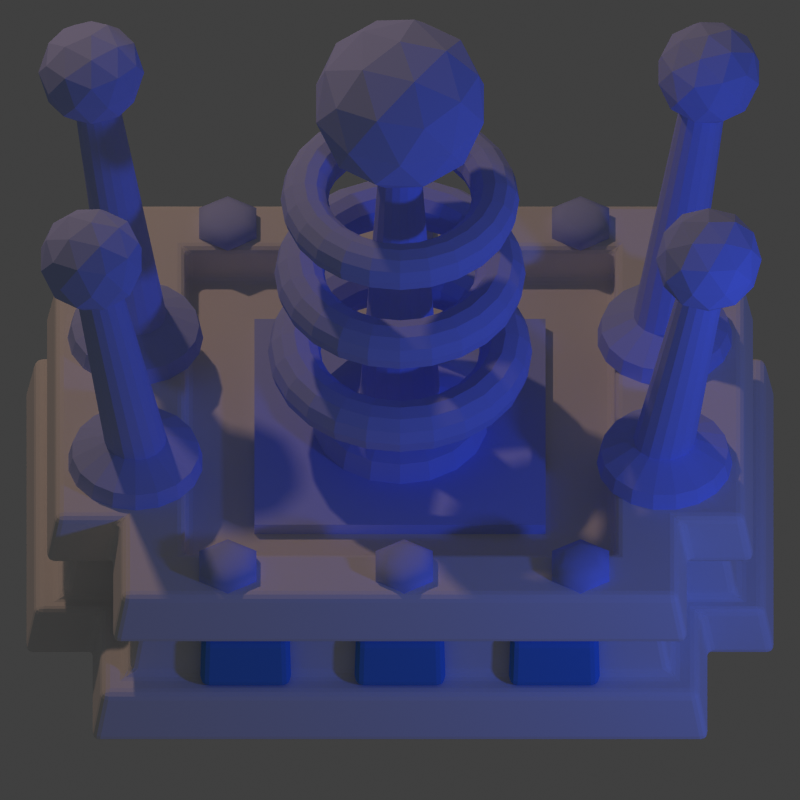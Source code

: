# Source: tower-electric-level3.blend  (saved by Blender 2.73.0; exported with 4.5.12 LTS)
import bpy
from mathutils import Matrix  # noqa: F401  (used for matrix-valued properties, if any)

bpy.ops.wm.read_factory_settings(use_empty=True)
scene = bpy.context.scene
scene.name = 'Scene'

# ---- collections
col_collection_1 = bpy.data.collections.new('Collection 1'); scene.collection.children.link(col_collection_1)

# ---- materials (node trees are filled in below, after node groups)
mat_default_001 = bpy.data.materials.new('Default.001')
mat_default_001.alpha_threshold = 0.0
mat_default_001.use_transparent_shadow = False
mat_default_001.diffuse_color = (0.4534, 0.5421, 1.0, 1.0)
mat_default_001.roughness = 0.5
mat_default_001.specular_intensity = 1.0
mat_default_001.line_color = (0.0, 0.0, 0.0, 1.0)
mat_material_002 = bpy.data.materials.new('Material.002')
mat_material_002.alpha_threshold = 0.0
mat_material_002.use_transparent_shadow = False
mat_material_002.diffuse_color = (0.1107, 0.3187, 0.8, 1.0)
mat_material_002.roughness = 0.5
mat_default = bpy.data.materials.new('Default')
mat_default.alpha_threshold = 0.0
mat_default.use_transparent_shadow = False
mat_default.roughness = 0.5
mat_default.specular_intensity = 1.0
mat_default.line_color = (0.0, 0.0, 0.0, 1.0)
mat_default_002 = bpy.data.materials.new('Default.002')
mat_default_002.alpha_threshold = 0.0
mat_default_002.use_transparent_shadow = False
mat_default_002.diffuse_color = (0.4534, 0.5421, 1.0, 1.0)
mat_default_002.roughness = 0.5
mat_default_002.specular_intensity = 1.0
mat_default_002.line_color = (0.0, 0.0, 0.0, 1.0)

# ---- material node trees

# ---- world
world_world = bpy.data.worlds.new('World'); scene.world = world_world
world_world.color = (0.05088, 0.05088, 0.05088)
world_world.use_sun_shadow = False
world_world.sun_shadow_jitter_overblur = 0.0
world_world.cycles.sampling_method = 'MANUAL'
world_world.cycles.sample_map_resolution = 256

# ---- cameras
cam_camera = bpy.data.cameras.new('Camera')
cam_camera.type = 'ORTHO'
cam_camera.clip_end = 100.0
cam_camera.lens = 70.0
cam_camera.sensor_width = 32.0
cam_camera.sensor_height = 18.0
cam_camera.ortho_scale = 1.814
cam_camera.dof.focus_distance = 0.0
cam_camera.dof.aperture_fstop = 128.0

# ---- lights
light_lamp_001 = bpy.data.lights.new('Lamp.001', 'POINT')
light_lamp_001.color = (0.05581, 0.1399, 1.0)
light_lamp_001.transmission_factor = 0.0
light_lamp_001.cutoff_distance = 30.0
light_lamp_001.energy = 70.0
light_lamp_001.shadow_buffer_clip_start = 1.001
light_lamp_001.shadow_soft_size = 0.1
light_lamp_001.shadow_maximum_resolution = 0.006
light_lamp_001.use_absolute_resolution = True
light_lamp_001.cycles.use_multiple_importance_sampling = False
light_lamp = bpy.data.lights.new('Lamp', 'POINT')
light_lamp.color = (0.8389, 0.5141, 0.3541)
light_lamp.transmission_factor = 0.0
light_lamp.cutoff_distance = 30.0
light_lamp.energy = 150.0
light_lamp.shadow_buffer_clip_start = 1.001
light_lamp.shadow_soft_size = 0.1
light_lamp.shadow_maximum_resolution = 0.006
light_lamp.use_absolute_resolution = True
light_lamp.cycles.use_multiple_importance_sampling = False

# ---- meshes
me_cube_009 = bpy.data.meshes.new('Cube.009')
me_cube_009.from_pydata([(0.0, 0.154, -1.2), (-0.1, -0.05115, -0.453), (0.05267, 0.1447, -1.2), (-0.08329, -0.0541, -0.453), (0.09899, 0.118, -1.2), (-0.0686, -0.06258, -0.453), (0.1334, 0.077, -1.2), (-0.0577, -0.07558, -0.453), (0.1517, 0.02674, -1.2), (-0.05189, -0.09152, -0.453), (0.1517, -0.02674, -1.2), (-0.05189, -0.1085, -0.453), (0.1334, -0.077, -1.2), (-0.0577, -0.1244, -0.453), (0.09899, -0.118, -1.2), (-0.0686, -0.1374, -0.453), (0.05267, -0.1447, -1.2), (-0.08329, -0.1459, -0.453), (2.325e-08, -0.154, -1.2), (-0.1, -0.1488, -0.453), (-0.05267, -0.1447, -1.2), (-0.1167, -0.1459, -0.453), (-0.09899, -0.118, -1.2), (-0.1314, -0.1374, -0.453), (-0.1334, -0.077, -1.2), (-0.1423, -0.1244, -0.453), (-0.1517, -0.02674, -1.2), (-0.1481, -0.1085, -0.453), (-0.1517, 0.02674, -1.2), (-0.1481, -0.09152, -0.453), (-0.1334, 0.077, -1.2), (-0.1423, -0.07558, -0.453), (-0.09899, 0.118, -1.2), (-0.1314, -0.06258, -0.453), (-0.05267, 0.1447, -1.2), (-0.1167, -0.0541, -0.453), (-2.336e-09, 0.07068, -1.123), (0.02417, 0.06642, -1.123), (0.04543, 0.05414, -1.123), (0.06121, 0.03534, -1.123), (0.06961, 0.01227, -1.123), (0.06961, -0.01227, -1.123), (0.06121, -0.03534, -1.123), (0.04543, -0.05414, -1.123), (0.02417, -0.06642, -1.123), (8.337e-09, -0.07068, -1.123), (-0.02417, -0.06642, -1.123), (-0.04543, -0.05414, -1.123), (-0.06121, -0.03534, -1.123), (-0.06961, -0.01227, -1.123), (-0.06961, 0.01227, -1.123), (-0.06121, 0.03534, -1.123), (-0.04543, 0.05414, -1.123), (-0.02417, 0.06642, -1.123), (0.04957, 0.1362, -1.161), (0.09316, 0.111, -1.161), (0.1255, 0.07247, -1.161), (0.1427, 0.02517, -1.161), (0.1427, -0.02517, -1.161), (0.1255, -0.07247, -1.161), (0.09316, -0.111, -1.161), (0.04957, -0.1362, -1.161), (2.163e-08, -0.1449, -1.161), (-0.04957, -0.1362, -1.161), (-0.09316, -0.111, -1.161), (-0.1255, -0.07247, -1.161), (-0.1427, -0.02517, -1.161), (-0.1427, 0.02517, -1.161), (-0.1255, 0.07247, -1.161), (-0.09316, 0.111, -1.161), (-0.04957, 0.1362, -1.161), (-2.542e-10, 0.1449, -1.161)], [], [(36, 1, 3, 37), (37, 3, 5, 38), (38, 5, 7, 39), (39, 7, 9, 40), (40, 9, 11, 41), (41, 11, 13, 42), (42, 13, 15, 43), (43, 15, 17, 44), (44, 17, 19, 45), (45, 19, 21, 46), (46, 21, 23, 47), (47, 23, 25, 48), (48, 25, 27, 49), (49, 27, 29, 50), (50, 29, 31, 51), (51, 31, 33, 52), (3, 1, 35, 33, 31, 29, 27, 25, 23, 21, 19, 17, 15, 13, 11, 9, 7, 5), (53, 35, 1, 36), (52, 33, 35, 53), (0, 2, 4, 6, 8, 10, 12, 14, 16, 18, 20, 22, 24, 26, 28, 30, 32, 34), (69, 52, 53, 70), (70, 53, 36, 71), (68, 51, 52, 69), (67, 50, 51, 68), (66, 49, 50, 67), (65, 48, 49, 66), (64, 47, 48, 65), (63, 46, 47, 64), (62, 45, 46, 63), (61, 44, 45, 62), (60, 43, 44, 61), (59, 42, 43, 60), (58, 41, 42, 59), (57, 40, 41, 58), (56, 39, 40, 57), (55, 38, 39, 56), (54, 37, 38, 55), (71, 36, 37, 54), (0, 71, 54, 2), (2, 54, 55, 4), (4, 55, 56, 6), (6, 56, 57, 8), (8, 57, 58, 10), (10, 58, 59, 12), (12, 59, 60, 14), (14, 60, 61, 16), (16, 61, 62, 18), (18, 62, 63, 20), (20, 63, 64, 22), (22, 64, 65, 24), (24, 65, 66, 26), (26, 66, 67, 28), (28, 67, 68, 30), (30, 68, 69, 32), (34, 70, 71, 0), (32, 69, 70, 34)])
me_cube_009.materials.append(mat_default_001)
me_cube_009.use_remesh_preserve_volume = False
me_cube_009.use_remesh_preserve_attributes = False
me_cube_009.use_mirror_vertex_groups = False
me_cube_009.update()
me_icosphere_001 = bpy.data.meshes.new('Icosphere.001')
me_icosphere_001.from_pydata([(0.0, 0.0, -0.12), (0.08683, -0.06309, -0.05367), (-0.03317, -0.1021, -0.05367), (-0.1073, 0.0, -0.05367), (-0.03317, 0.1021, -0.05367), (0.08683, 0.06309, -0.05367), (0.03317, -0.1021, 0.05367), (-0.08683, -0.06309, 0.05367), (-0.08683, 0.06309, 0.05367), (0.03317, 0.1021, 0.05367), (0.1073, 0.0, 0.05367), (0.0, 0.0, 0.12), (-0.01949, -0.06, -0.1021), (0.05104, -0.03708, -0.1021), (0.03154, -0.09708, -0.06309), (0.1021, 0.0, -0.06309), (0.05104, 0.03708, -0.1021), (-0.06309, 0.0, -0.1021), (-0.08258, -0.06, -0.06309), (-0.01949, 0.06, -0.1021), (-0.08258, 0.06, -0.06309), (0.03154, 0.09708, -0.06309), (0.1141, -0.03708, 0.0), (0.1141, 0.03708, 0.0), (0.0, -0.12, 0.0), (0.07053, -0.09708, 0.0), (-0.1141, -0.03708, 0.0), (-0.07053, -0.09708, 0.0), (-0.07053, 0.09708, 0.0), (-0.1141, 0.03708, 0.0), (0.07053, 0.09708, 0.0), (0.0, 0.12, 0.0), (0.08258, -0.06, 0.06309), (-0.03154, -0.09708, 0.06309), (-0.1021, 0.0, 0.06309), (-0.03154, 0.09708, 0.06309), (0.08258, 0.06, 0.06309), (0.01949, -0.06, 0.1021), (0.06309, 0.0, 0.1021), (-0.05104, -0.03708, 0.1021), (-0.05104, 0.03708, 0.1021), (0.01949, 0.06, 0.1021)], [], [(0, 13, 12), (1, 13, 15), (0, 12, 17), (0, 17, 19), (0, 19, 16), (1, 15, 22), (2, 14, 24), (3, 18, 26), (4, 20, 28), (5, 21, 30), (1, 22, 25), (2, 24, 27), (3, 26, 29), (4, 28, 31), (5, 30, 23), (6, 32, 37), (7, 33, 39), (8, 34, 40), (9, 35, 41), (10, 36, 38), (38, 41, 11), (38, 36, 41), (36, 9, 41), (41, 40, 11), (41, 35, 40), (35, 8, 40), (40, 39, 11), (40, 34, 39), (34, 7, 39), (39, 37, 11), (39, 33, 37), (33, 6, 37), (37, 38, 11), (37, 32, 38), (32, 10, 38), (23, 36, 10), (23, 30, 36), (30, 9, 36), (31, 35, 9), (31, 28, 35), (28, 8, 35), (29, 34, 8), (29, 26, 34), (26, 7, 34), (27, 33, 7), (27, 24, 33), (24, 6, 33), (25, 32, 6), (25, 22, 32), (22, 10, 32), (30, 31, 9), (30, 21, 31), (21, 4, 31), (28, 29, 8), (28, 20, 29), (20, 3, 29), (26, 27, 7), (26, 18, 27), (18, 2, 27), (24, 25, 6), (24, 14, 25), (14, 1, 25), (22, 23, 10), (22, 15, 23), (15, 5, 23), (16, 21, 5), (16, 19, 21), (19, 4, 21), (19, 20, 4), (19, 17, 20), (17, 3, 20), (17, 18, 3), (17, 12, 18), (12, 2, 18), (15, 16, 5), (15, 13, 16), (13, 0, 16), (12, 14, 2), (12, 13, 14), (13, 1, 14)])
me_icosphere_001.materials.append(mat_default_001)
me_icosphere_001.use_remesh_preserve_volume = False
me_icosphere_001.use_remesh_preserve_attributes = False
me_icosphere_001.use_mirror_vertex_groups = False
me_icosphere_001.update()
me_cube_008 = bpy.data.meshes.new('Cube.008')
me_cube_008.from_pydata([(-0.1034, 0.01207, -0.06667), (-0.09983, 0.03329, 0.06667), (0.09983, 0.03329, 0.06667), (0.1034, 0.01207, -0.06667), (-0.1034, -0.03329, -0.06667), (-0.09983, -0.01207, 0.06667), (0.09983, -0.01207, 0.06667), (0.1034, -0.03329, -0.06667)], [], [(2, 3, 0, 1), (6, 5, 4, 7), (0, 3, 7, 4), (2, 1, 5, 6), (3, 2, 6, 7), (1, 0, 4, 5)])
me_cube_008.materials.append(mat_material_002)
me_cube_008.use_remesh_preserve_volume = False
me_cube_008.use_remesh_preserve_attributes = False
me_cube_008.use_mirror_vertex_groups = False
me_cube_008.update()
me_plane = bpy.data.meshes.new('Plane')
me_plane.from_pydata([(-0.33, -0.33, 0.0), (0.33, -0.33, 0.0), (-0.33, 0.33, 0.0), (0.33, 0.33, 0.0), (-0.33, -0.33, 0.03), (0.33, -0.33, 0.03), (-0.33, 0.33, 0.03), (0.33, 0.33, 0.03)], [], [(0, 2, 3, 1), (4, 5, 7, 6), (3, 2, 6, 7), (1, 3, 7, 5), (0, 1, 5, 4), (2, 0, 4, 6)])
me_plane.materials.append(mat_default_001)
me_plane.use_remesh_preserve_volume = False
me_plane.use_remesh_preserve_attributes = False
me_plane.use_mirror_vertex_groups = False
me_plane.update()
me_torus = bpy.data.meshes.new('Torus')
me_torus.from_pydata([(0.3, 0.0, 0.0), (0.292, 0.0, 0.03), (0.27, 0.0, 0.05196), (0.24, 0.0, 0.06), (0.21, 0.0, 0.05196), (0.188, 0.0, 0.03), (0.18, 0.0, 7.348e-18), (0.188, 0.0, -0.03), (0.21, 0.0, -0.05196), (0.24, 0.0, -0.06), (0.27, 0.0, -0.05196), (0.292, 0.0, -0.03), (0.2898, 0.07765, 0.0), (0.282, 0.07557, 0.03), (0.2608, 0.06988, 0.05196), (0.2318, 0.06212, 0.06), (0.2028, 0.05435, 0.05196), (0.1816, 0.04867, 0.03), (0.1739, 0.04659, 7.348e-18), (0.1816, 0.04867, -0.03), (0.2028, 0.05435, -0.05196), (0.2318, 0.06212, -0.06), (0.2608, 0.06988, -0.05196), (0.282, 0.07557, -0.03), (0.2598, 0.15, 0.0), (0.2528, 0.146, 0.03), (0.2338, 0.135, 0.05196), (0.2078, 0.12, 0.06), (0.1819, 0.105, 0.05196), (0.1628, 0.09402, 0.03), (0.1559, 0.09, 7.348e-18), (0.1628, 0.09402, -0.03), (0.1819, 0.105, -0.05196), (0.2078, 0.12, -0.06), (0.2338, 0.135, -0.05196), (0.2528, 0.146, -0.03), (0.2121, 0.2121, 0.0), (0.2064, 0.2064, 0.03), (0.1909, 0.1909, 0.05196), (0.1697, 0.1697, 0.06), (0.1485, 0.1485, 0.05196), (0.133, 0.133, 0.03), (0.1273, 0.1273, 7.348e-18), (0.133, 0.133, -0.03), (0.1485, 0.1485, -0.05196), (0.1697, 0.1697, -0.06), (0.1909, 0.1909, -0.05196), (0.2064, 0.2064, -0.03), (0.15, 0.2598, 0.0), (0.146, 0.2528, 0.03), (0.135, 0.2338, 0.05196), (0.12, 0.2078, 0.06), (0.105, 0.1819, 0.05196), (0.09402, 0.1628, 0.03), (0.09, 0.1559, 7.348e-18), (0.09402, 0.1628, -0.03), (0.105, 0.1819, -0.05196), (0.12, 0.2078, -0.06), (0.135, 0.2338, -0.05196), (0.146, 0.2528, -0.03), (0.07765, 0.2898, 0.0), (0.07557, 0.282, 0.03), (0.06988, 0.2608, 0.05196), (0.06212, 0.2318, 0.06), (0.05435, 0.2028, 0.05196), (0.04867, 0.1816, 0.03), (0.04659, 0.1739, 7.348e-18), (0.04867, 0.1816, -0.03), (0.05435, 0.2028, -0.05196), (0.06212, 0.2318, -0.06), (0.06988, 0.2608, -0.05196), (0.07557, 0.282, -0.03), (2.682e-08, 0.3, 0.0), (2.682e-08, 0.292, 0.03), (2.682e-08, 0.27, 0.05196), (8.941e-09, 0.24, 0.06), (8.941e-09, 0.21, 0.05196), (2.682e-08, 0.188, 0.03), (8.941e-09, 0.18, 7.348e-18), (2.682e-08, 0.188, -0.03), (8.941e-09, 0.21, -0.05196), (8.941e-09, 0.24, -0.06), (2.682e-08, 0.27, -0.05196), (2.682e-08, 0.292, -0.03), (-0.07765, 0.2898, 0.0), (-0.07557, 0.282, 0.03), (-0.06988, 0.2608, 0.05196), (-0.06212, 0.2318, 0.06), (-0.05435, 0.2028, 0.05196), (-0.04867, 0.1816, 0.03), (-0.04659, 0.1739, 7.348e-18), (-0.04867, 0.1816, -0.03), (-0.05435, 0.2028, -0.05196), (-0.06212, 0.2318, -0.06), (-0.06988, 0.2608, -0.05196), (-0.07557, 0.282, -0.03), (-0.15, 0.2598, 0.0), (-0.146, 0.2528, 0.03), (-0.135, 0.2338, 0.05196), (-0.12, 0.2078, 0.06), (-0.105, 0.1819, 0.05196), (-0.09402, 0.1628, 0.03), (-0.09, 0.1559, 7.348e-18), (-0.09402, 0.1628, -0.03), (-0.105, 0.1819, -0.05196), (-0.12, 0.2078, -0.06), (-0.135, 0.2338, -0.05196), (-0.146, 0.2528, -0.03), (-0.2121, 0.2121, 0.0), (-0.2064, 0.2064, 0.03), (-0.1909, 0.1909, 0.05196), (-0.1697, 0.1697, 0.06), (-0.1485, 0.1485, 0.05196), (-0.133, 0.133, 0.03), (-0.1273, 0.1273, 7.348e-18), (-0.133, 0.133, -0.03), (-0.1485, 0.1485, -0.05196), (-0.1697, 0.1697, -0.06), (-0.1909, 0.1909, -0.05196), (-0.2064, 0.2064, -0.03), (-0.2598, 0.15, 0.0), (-0.2528, 0.146, 0.03), (-0.2338, 0.135, 0.05196), (-0.2078, 0.12, 0.06), (-0.1819, 0.105, 0.05196), (-0.1628, 0.09402, 0.03), (-0.1559, 0.09, 7.348e-18), (-0.1628, 0.09402, -0.03), (-0.1819, 0.105, -0.05196), (-0.2078, 0.12, -0.06), (-0.2338, 0.135, -0.05196), (-0.2528, 0.146, -0.03), (-0.2898, 0.07765, 0.0), (-0.282, 0.07557, 0.03), (-0.2608, 0.06988, 0.05196), (-0.2318, 0.06212, 0.06), (-0.2028, 0.05435, 0.05196), (-0.1816, 0.04867, 0.03), (-0.1739, 0.04659, 7.348e-18), (-0.1816, 0.04867, -0.03), (-0.2028, 0.05435, -0.05196), (-0.2318, 0.06212, -0.06), (-0.2608, 0.06988, -0.05196), (-0.282, 0.07557, -0.03), (-0.3, 2.623e-08, 0.0), (-0.292, 2.552e-08, 0.03), (-0.27, 2.36e-08, 0.05196), (-0.24, 2.098e-08, 0.06), (-0.21, 1.836e-08, 0.05196), (-0.188, 1.644e-08, 0.03), (-0.18, 1.574e-08, 7.348e-18), (-0.188, 1.644e-08, -0.03), (-0.21, 1.836e-08, -0.05196), (-0.24, 2.098e-08, -0.06), (-0.27, 2.36e-08, -0.05196), (-0.292, 2.552e-08, -0.03), (-0.2898, -0.07765, 0.0), (-0.282, -0.07557, 0.03), (-0.2608, -0.06988, 0.05196), (-0.2318, -0.06212, 0.06), (-0.2028, -0.05435, 0.05196), (-0.1816, -0.04867, 0.03), (-0.1739, -0.04659, 7.348e-18), (-0.1816, -0.04867, -0.03), (-0.2028, -0.05435, -0.05196), (-0.2318, -0.06212, -0.06), (-0.2608, -0.06988, -0.05196), (-0.282, -0.07557, -0.03), (-0.2598, -0.15, 0.0), (-0.2528, -0.146, 0.03), (-0.2338, -0.135, 0.05196), (-0.2078, -0.12, 0.06), (-0.1819, -0.105, 0.05196), (-0.1628, -0.09402, 0.03), (-0.1559, -0.09, 7.348e-18), (-0.1628, -0.09402, -0.03), (-0.1819, -0.105, -0.05196), (-0.2078, -0.12, -0.06), (-0.2338, -0.135, -0.05196), (-0.2528, -0.146, -0.03), (-0.2121, -0.2121, 0.0), (-0.2064, -0.2064, 0.03), (-0.1909, -0.1909, 0.05196), (-0.1697, -0.1697, 0.06), (-0.1485, -0.1485, 0.05196), (-0.133, -0.133, 0.03), (-0.1273, -0.1273, 7.348e-18), (-0.133, -0.133, -0.03), (-0.1485, -0.1485, -0.05196), (-0.1697, -0.1697, -0.06), (-0.1909, -0.1909, -0.05196), (-0.2064, -0.2064, -0.03), (-0.15, -0.2598, 0.0), (-0.146, -0.2528, 0.03), (-0.135, -0.2338, 0.05196), (-0.12, -0.2078, 0.06), (-0.105, -0.1819, 0.05196), (-0.09402, -0.1628, 0.03), (-0.09, -0.1559, 7.348e-18), (-0.09402, -0.1628, -0.03), (-0.105, -0.1819, -0.05196), (-0.12, -0.2078, -0.06), (-0.135, -0.2338, -0.05196), (-0.146, -0.2528, -0.03), (-0.07765, -0.2898, 0.0), (-0.07557, -0.282, 0.03), (-0.06988, -0.2608, 0.05196), (-0.06212, -0.2318, 0.06), (-0.05435, -0.2028, 0.05196), (-0.04867, -0.1816, 0.03), (-0.04659, -0.1739, 7.348e-18), (-0.04867, -0.1816, -0.03), (-0.05435, -0.2028, -0.05196), (-0.06212, -0.2318, -0.06), (-0.06988, -0.2608, -0.05196), (-0.07557, -0.282, -0.03), (2.682e-08, -0.3, 0.0), (2.682e-08, -0.292, 0.03), (2.682e-08, -0.27, 0.05196), (8.941e-09, -0.24, 0.06), (8.941e-09, -0.21, 0.05196), (2.682e-08, -0.188, 0.03), (8.941e-09, -0.18, 7.348e-18), (2.682e-08, -0.188, -0.03), (8.941e-09, -0.21, -0.05196), (8.941e-09, -0.24, -0.06), (2.682e-08, -0.27, -0.05196), (2.682e-08, -0.292, -0.03), (0.07765, -0.2898, 0.0), (0.07557, -0.282, 0.03), (0.06988, -0.2608, 0.05196), (0.06212, -0.2318, 0.06), (0.05435, -0.2028, 0.05196), (0.04867, -0.1816, 0.03), (0.04659, -0.1739, 7.348e-18), (0.04867, -0.1816, -0.03), (0.05435, -0.2028, -0.05196), (0.06212, -0.2318, -0.06), (0.06988, -0.2608, -0.05196), (0.07557, -0.282, -0.03), (0.15, -0.2598, 0.0), (0.146, -0.2528, 0.03), (0.135, -0.2338, 0.05196), (0.12, -0.2078, 0.06), (0.105, -0.1819, 0.05196), (0.09402, -0.1628, 0.03), (0.09, -0.1559, 7.348e-18), (0.09402, -0.1628, -0.03), (0.105, -0.1819, -0.05196), (0.12, -0.2078, -0.06), (0.135, -0.2338, -0.05196), (0.146, -0.2528, -0.03), (0.2121, -0.2121, 0.0), (0.2064, -0.2064, 0.03), (0.1909, -0.1909, 0.05196), (0.1697, -0.1697, 0.06), (0.1485, -0.1485, 0.05196), (0.133, -0.133, 0.03), (0.1273, -0.1273, 7.348e-18), (0.133, -0.133, -0.03), (0.1485, -0.1485, -0.05196), (0.1697, -0.1697, -0.06), (0.1909, -0.1909, -0.05196), (0.2064, -0.2064, -0.03), (0.2598, -0.15, 0.0), (0.2528, -0.146, 0.03), (0.2338, -0.135, 0.05196), (0.2078, -0.12, 0.06), (0.1819, -0.105, 0.05196), (0.1628, -0.09402, 0.03), (0.1559, -0.09, 7.348e-18), (0.1628, -0.09402, -0.03), (0.1819, -0.105, -0.05196), (0.2078, -0.12, -0.06), (0.2338, -0.135, -0.05196), (0.2528, -0.146, -0.03), (0.2898, -0.07765, 0.0), (0.282, -0.07557, 0.03), (0.2608, -0.06988, 0.05196), (0.2318, -0.06212, 0.06), (0.2028, -0.05435, 0.05196), (0.1816, -0.04867, 0.03), (0.1739, -0.04659, 7.348e-18), (0.1816, -0.04867, -0.03), (0.2028, -0.05435, -0.05196), (0.2318, -0.06212, -0.06), (0.2608, -0.06988, -0.05196), (0.282, -0.07557, -0.03)], [], [(0, 12, 13, 1), (1, 13, 14, 2), (2, 14, 15, 3), (3, 15, 16, 4), (4, 16, 17, 5), (5, 17, 18, 6), (6, 18, 19, 7), (7, 19, 20, 8), (8, 20, 21, 9), (9, 21, 22, 10), (10, 22, 23, 11), (0, 11, 23, 12), (12, 24, 25, 13), (13, 25, 26, 14), (14, 26, 27, 15), (15, 27, 28, 16), (16, 28, 29, 17), (17, 29, 30, 18), (18, 30, 31, 19), (19, 31, 32, 20), (20, 32, 33, 21), (21, 33, 34, 22), (22, 34, 35, 23), (23, 35, 24, 12), (24, 36, 37, 25), (25, 37, 38, 26), (26, 38, 39, 27), (27, 39, 40, 28), (28, 40, 41, 29), (29, 41, 42, 30), (30, 42, 43, 31), (31, 43, 44, 32), (32, 44, 45, 33), (33, 45, 46, 34), (34, 46, 47, 35), (35, 47, 36, 24), (36, 48, 49, 37), (37, 49, 50, 38), (38, 50, 51, 39), (39, 51, 52, 40), (40, 52, 53, 41), (41, 53, 54, 42), (42, 54, 55, 43), (43, 55, 56, 44), (44, 56, 57, 45), (45, 57, 58, 46), (46, 58, 59, 47), (47, 59, 48, 36), (48, 60, 61, 49), (49, 61, 62, 50), (50, 62, 63, 51), (51, 63, 64, 52), (52, 64, 65, 53), (53, 65, 66, 54), (54, 66, 67, 55), (55, 67, 68, 56), (56, 68, 69, 57), (57, 69, 70, 58), (58, 70, 71, 59), (59, 71, 60, 48), (60, 72, 73, 61), (61, 73, 74, 62), (62, 74, 75, 63), (63, 75, 76, 64), (64, 76, 77, 65), (65, 77, 78, 66), (66, 78, 79, 67), (67, 79, 80, 68), (68, 80, 81, 69), (69, 81, 82, 70), (70, 82, 83, 71), (71, 83, 72, 60), (72, 84, 85, 73), (73, 85, 86, 74), (74, 86, 87, 75), (75, 87, 88, 76), (76, 88, 89, 77), (77, 89, 90, 78), (78, 90, 91, 79), (79, 91, 92, 80), (80, 92, 93, 81), (81, 93, 94, 82), (82, 94, 95, 83), (83, 95, 84, 72), (84, 96, 97, 85), (85, 97, 98, 86), (86, 98, 99, 87), (87, 99, 100, 88), (88, 100, 101, 89), (89, 101, 102, 90), (90, 102, 103, 91), (91, 103, 104, 92), (92, 104, 105, 93), (93, 105, 106, 94), (94, 106, 107, 95), (95, 107, 96, 84), (96, 108, 109, 97), (97, 109, 110, 98), (98, 110, 111, 99), (99, 111, 112, 100), (100, 112, 113, 101), (101, 113, 114, 102), (102, 114, 115, 103), (103, 115, 116, 104), (104, 116, 117, 105), (105, 117, 118, 106), (106, 118, 119, 107), (107, 119, 108, 96), (108, 120, 121, 109), (109, 121, 122, 110), (110, 122, 123, 111), (111, 123, 124, 112), (112, 124, 125, 113), (113, 125, 126, 114), (114, 126, 127, 115), (115, 127, 128, 116), (116, 128, 129, 117), (117, 129, 130, 118), (118, 130, 131, 119), (119, 131, 120, 108), (120, 132, 133, 121), (121, 133, 134, 122), (122, 134, 135, 123), (123, 135, 136, 124), (124, 136, 137, 125), (125, 137, 138, 126), (126, 138, 139, 127), (127, 139, 140, 128), (128, 140, 141, 129), (129, 141, 142, 130), (130, 142, 143, 131), (131, 143, 132, 120), (132, 144, 145, 133), (133, 145, 146, 134), (134, 146, 147, 135), (135, 147, 148, 136), (136, 148, 149, 137), (137, 149, 150, 138), (138, 150, 151, 139), (139, 151, 152, 140), (140, 152, 153, 141), (141, 153, 154, 142), (142, 154, 155, 143), (143, 155, 144, 132), (144, 156, 157, 145), (145, 157, 158, 146), (146, 158, 159, 147), (147, 159, 160, 148), (148, 160, 161, 149), (149, 161, 162, 150), (150, 162, 163, 151), (151, 163, 164, 152), (152, 164, 165, 153), (153, 165, 166, 154), (154, 166, 167, 155), (155, 167, 156, 144), (156, 168, 169, 157), (157, 169, 170, 158), (158, 170, 171, 159), (159, 171, 172, 160), (160, 172, 173, 161), (161, 173, 174, 162), (162, 174, 175, 163), (163, 175, 176, 164), (164, 176, 177, 165), (165, 177, 178, 166), (166, 178, 179, 167), (167, 179, 168, 156), (168, 180, 181, 169), (169, 181, 182, 170), (170, 182, 183, 171), (171, 183, 184, 172), (172, 184, 185, 173), (173, 185, 186, 174), (174, 186, 187, 175), (175, 187, 188, 176), (176, 188, 189, 177), (177, 189, 190, 178), (178, 190, 191, 179), (179, 191, 180, 168), (180, 192, 193, 181), (181, 193, 194, 182), (182, 194, 195, 183), (183, 195, 196, 184), (184, 196, 197, 185), (185, 197, 198, 186), (186, 198, 199, 187), (187, 199, 200, 188), (188, 200, 201, 189), (189, 201, 202, 190), (190, 202, 203, 191), (191, 203, 192, 180), (192, 204, 205, 193), (193, 205, 206, 194), (194, 206, 207, 195), (195, 207, 208, 196), (196, 208, 209, 197), (197, 209, 210, 198), (198, 210, 211, 199), (199, 211, 212, 200), (200, 212, 213, 201), (201, 213, 214, 202), (202, 214, 215, 203), (203, 215, 204, 192), (204, 216, 217, 205), (205, 217, 218, 206), (206, 218, 219, 207), (207, 219, 220, 208), (208, 220, 221, 209), (209, 221, 222, 210), (210, 222, 223, 211), (211, 223, 224, 212), (212, 224, 225, 213), (213, 225, 226, 214), (214, 226, 227, 215), (215, 227, 216, 204), (216, 228, 229, 217), (217, 229, 230, 218), (218, 230, 231, 219), (219, 231, 232, 220), (220, 232, 233, 221), (221, 233, 234, 222), (222, 234, 235, 223), (223, 235, 236, 224), (224, 236, 237, 225), (225, 237, 238, 226), (226, 238, 239, 227), (227, 239, 228, 216), (228, 240, 241, 229), (229, 241, 242, 230), (230, 242, 243, 231), (231, 243, 244, 232), (232, 244, 245, 233), (233, 245, 246, 234), (234, 246, 247, 235), (235, 247, 248, 236), (236, 248, 249, 237), (237, 249, 250, 238), (238, 250, 251, 239), (239, 251, 240, 228), (240, 252, 253, 241), (241, 253, 254, 242), (242, 254, 255, 243), (243, 255, 256, 244), (244, 256, 257, 245), (245, 257, 258, 246), (246, 258, 259, 247), (247, 259, 260, 248), (248, 260, 261, 249), (249, 261, 262, 250), (250, 262, 263, 251), (251, 263, 252, 240), (252, 264, 265, 253), (253, 265, 266, 254), (254, 266, 267, 255), (255, 267, 268, 256), (256, 268, 269, 257), (257, 269, 270, 258), (258, 270, 271, 259), (259, 271, 272, 260), (260, 272, 273, 261), (261, 273, 274, 262), (262, 274, 275, 263), (263, 275, 264, 252), (264, 276, 277, 265), (265, 277, 278, 266), (266, 278, 279, 267), (267, 279, 280, 268), (268, 280, 281, 269), (269, 281, 282, 270), (270, 282, 283, 271), (271, 283, 284, 272), (272, 284, 285, 273), (273, 285, 286, 274), (274, 286, 287, 275), (275, 287, 276, 264), (276, 0, 1, 277), (277, 1, 2, 278), (278, 2, 3, 279), (279, 3, 4, 280), (280, 4, 5, 281), (281, 5, 6, 282), (282, 6, 7, 283), (283, 7, 8, 284), (284, 8, 9, 285), (285, 9, 10, 286), (286, 10, 11, 287), (287, 11, 0, 276)])
me_torus.materials.append(mat_default_001)
me_torus.use_remesh_preserve_volume = False
me_torus.use_remesh_preserve_attributes = False
me_torus.use_mirror_vertex_groups = False
me_torus.update()
me_icosphere = bpy.data.meshes.new('Icosphere')
me_icosphere.from_pydata([(0.0, 0.0, -0.2), (0.1447, -0.1051, -0.08944), (-0.05528, -0.1701, -0.08944), (-0.1789, 0.0, -0.08944), (-0.05528, 0.1701, -0.08944), (0.1447, 0.1051, -0.08944), (0.05528, -0.1701, 0.08944), (-0.1447, -0.1051, 0.08944), (-0.1447, 0.1051, 0.08944), (0.05528, 0.1701, 0.08944), (0.1789, 0.0, 0.08944), (0.0, 0.0, 0.2), (-0.03249, -0.1, -0.1701), (0.08506, -0.0618, -0.1701), (0.05257, -0.1618, -0.1051), (0.1701, 0.0, -0.1051), (0.08506, 0.0618, -0.1701), (-0.1051, 0.0, -0.1701), (-0.1376, -0.1, -0.1051), (-0.03249, 0.1, -0.1701), (-0.1376, 0.1, -0.1051), (0.05257, 0.1618, -0.1051), (0.1902, -0.0618, 0.0), (0.1902, 0.0618, 0.0), (0.0, -0.2, 0.0), (0.1176, -0.1618, 0.0), (-0.1902, -0.0618, 0.0), (-0.1176, -0.1618, 0.0), (-0.1176, 0.1618, 0.0), (-0.1902, 0.0618, 0.0), (0.1176, 0.1618, 0.0), (0.0, 0.2, 0.0), (0.1376, -0.1, 0.1051), (-0.05257, -0.1618, 0.1051), (-0.1701, 0.0, 0.1051), (-0.05257, 0.1618, 0.1051), (0.1376, 0.1, 0.1051), (0.03249, -0.1, 0.1701), (0.1051, 0.0, 0.1701), (-0.08506, -0.0618, 0.1701), (-0.08506, 0.0618, 0.1701), (0.03249, 0.1, 0.1701)], [], [(0, 13, 12), (1, 13, 15), (0, 12, 17), (0, 17, 19), (0, 19, 16), (1, 15, 22), (2, 14, 24), (3, 18, 26), (4, 20, 28), (5, 21, 30), (1, 22, 25), (2, 24, 27), (3, 26, 29), (4, 28, 31), (5, 30, 23), (6, 32, 37), (7, 33, 39), (8, 34, 40), (9, 35, 41), (10, 36, 38), (38, 41, 11), (38, 36, 41), (36, 9, 41), (41, 40, 11), (41, 35, 40), (35, 8, 40), (40, 39, 11), (40, 34, 39), (34, 7, 39), (39, 37, 11), (39, 33, 37), (33, 6, 37), (37, 38, 11), (37, 32, 38), (32, 10, 38), (23, 36, 10), (23, 30, 36), (30, 9, 36), (31, 35, 9), (31, 28, 35), (28, 8, 35), (29, 34, 8), (29, 26, 34), (26, 7, 34), (27, 33, 7), (27, 24, 33), (24, 6, 33), (25, 32, 6), (25, 22, 32), (22, 10, 32), (30, 31, 9), (30, 21, 31), (21, 4, 31), (28, 29, 8), (28, 20, 29), (20, 3, 29), (26, 27, 7), (26, 18, 27), (18, 2, 27), (24, 25, 6), (24, 14, 25), (14, 1, 25), (22, 23, 10), (22, 15, 23), (15, 5, 23), (16, 21, 5), (16, 19, 21), (19, 4, 21), (19, 20, 4), (19, 17, 20), (17, 3, 20), (17, 18, 3), (17, 12, 18), (12, 2, 18), (15, 16, 5), (15, 13, 16), (13, 0, 16), (12, 14, 2), (12, 13, 14), (13, 1, 14)])
me_icosphere.materials.append(mat_default_001)
me_icosphere.use_remesh_preserve_volume = False
me_icosphere.use_remesh_preserve_attributes = False
me_icosphere.use_mirror_vertex_groups = False
me_icosphere.update()
me_cube_007 = bpy.data.meshes.new('Cube.007')
me_cube_007.from_pydata([(0.0, 0.2, -1.2), (-4.303e-10, 0.0311, -0.1), (0.0684, 0.1879, -1.2), (0.01064, 0.02922, -0.1), (0.1286, 0.1532, -1.2), (0.01999, 0.02382, -0.1), (0.1732, 0.1, -1.2), (0.02693, 0.01555, -0.1), (0.197, 0.03473, -1.2), (0.03062, 0.0054, -0.1), (0.197, -0.03473, -1.2), (0.03062, -0.0054, -0.1), (0.1732, -0.1, -1.2), (0.02693, -0.01555, -0.1), (0.1286, -0.1532, -1.2), (0.01999, -0.02382, -0.1), (0.0684, -0.1879, -1.2), (0.01064, -0.02922, -0.1), (3.02e-08, -0.2, -1.2), (4.265e-09, -0.0311, -0.1), (-0.0684, -0.1879, -1.2), (-0.01064, -0.02922, -0.1), (-0.1286, -0.1532, -1.2), (-0.01999, -0.02382, -0.1), (-0.1732, -0.1, -1.2), (-0.02693, -0.01555, -0.1), (-0.197, -0.03473, -1.2), (-0.03062, -0.0054, -0.1), (-0.197, 0.03473, -1.2), (-0.03062, 0.0054, -0.1), (-0.1732, 0.1, -1.2), (-0.02693, 0.01555, -0.1), (-0.1286, 0.1532, -1.2), (-0.01999, 0.02382, -0.1), (-0.0684, 0.1879, -1.2), (-0.01064, 0.02922, -0.1), (-3.033e-09, 0.09179, -1.1), (0.0314, 0.08626, -1.1), (0.059, 0.07032, -1.1), (0.0795, 0.0459, -1.1), (0.0904, 0.01594, -1.1), (0.0904, -0.01594, -1.1), (0.0795, -0.0459, -1.1), (0.059, -0.07032, -1.1), (0.0314, -0.08626, -1.1), (1.083e-08, -0.09179, -1.1), (-0.0314, -0.08626, -1.1), (-0.059, -0.07032, -1.1), (-0.0795, -0.0459, -1.1), (-0.0904, -0.01594, -1.1), (-0.0904, 0.01594, -1.1), (-0.0795, 0.0459, -1.1), (-0.059, 0.07032, -1.1), (-0.0314, 0.08626, -1.1), (0.06438, 0.1769, -1.149), (0.121, 0.1442, -1.149), (0.163, 0.09411, -1.149), (0.1854, 0.03268, -1.149), (0.1854, -0.03268, -1.149), (0.163, -0.09411, -1.149), (0.121, -0.1442, -1.149), (0.06438, -0.1769, -1.149), (2.809e-08, -0.1882, -1.149), (-0.06438, -0.1769, -1.149), (-0.121, -0.1442, -1.149), (-0.163, -0.09411, -1.149), (-0.1854, -0.03268, -1.149), (-0.1854, 0.03268, -1.149), (-0.163, 0.09411, -1.149), (-0.121, 0.1442, -1.149), (-0.06438, 0.1769, -1.149), (-3.302e-10, 0.1882, -1.149)], [], [(36, 1, 3, 37), (37, 3, 5, 38), (38, 5, 7, 39), (39, 7, 9, 40), (40, 9, 11, 41), (41, 11, 13, 42), (42, 13, 15, 43), (43, 15, 17, 44), (44, 17, 19, 45), (45, 19, 21, 46), (46, 21, 23, 47), (47, 23, 25, 48), (48, 25, 27, 49), (49, 27, 29, 50), (50, 29, 31, 51), (51, 31, 33, 52), (3, 1, 35, 33, 31, 29, 27, 25, 23, 21, 19, 17, 15, 13, 11, 9, 7, 5), (53, 35, 1, 36), (52, 33, 35, 53), (0, 2, 4, 6, 8, 10, 12, 14, 16, 18, 20, 22, 24, 26, 28, 30, 32, 34), (69, 52, 53, 70), (70, 53, 36, 71), (68, 51, 52, 69), (67, 50, 51, 68), (66, 49, 50, 67), (65, 48, 49, 66), (64, 47, 48, 65), (63, 46, 47, 64), (62, 45, 46, 63), (61, 44, 45, 62), (60, 43, 44, 61), (59, 42, 43, 60), (58, 41, 42, 59), (57, 40, 41, 58), (56, 39, 40, 57), (55, 38, 39, 56), (54, 37, 38, 55), (71, 36, 37, 54), (0, 71, 54, 2), (2, 54, 55, 4), (4, 55, 56, 6), (6, 56, 57, 8), (8, 57, 58, 10), (10, 58, 59, 12), (12, 59, 60, 14), (14, 60, 61, 16), (16, 61, 62, 18), (18, 62, 63, 20), (20, 63, 64, 22), (22, 64, 65, 24), (24, 65, 66, 26), (26, 66, 67, 28), (28, 67, 68, 30), (30, 68, 69, 32), (34, 70, 71, 0), (32, 69, 70, 34)])
me_cube_007.materials.append(mat_default_001)
me_cube_007.use_remesh_preserve_volume = False
me_cube_007.use_remesh_preserve_attributes = False
me_cube_007.use_mirror_vertex_groups = False
me_cube_007.update()
me_cube_006 = bpy.data.meshes.new('Cube.006')
me_cube_006.from_pydata([(-0.7, -0.7, -1.0), (-0.7, 0.7, -1.0), (0.7, 0.7, -1.0), (0.7, -0.7, -1.0), (-0.63, -0.63, -0.6), (-0.63, 0.63, -0.6), (0.63, 0.63, -0.6), (0.63, -0.63, -0.6), (-0.487, -0.487, -0.6), (-0.487, 0.487, -0.6), (0.487, 0.487, -0.6), (0.487, -0.487, -0.6), (-0.487, -0.487, -0.7), (-0.487, 0.487, -0.7), (0.487, 0.487, -0.7), (0.487, -0.487, -0.7), (-0.6767, -0.6767, -0.8667), (-0.6533, -0.6533, -0.7333), (-0.6533, 0.6533, -0.7333), (-0.6767, 0.6767, -0.8667), (0.6533, 0.6533, -0.7333), (0.6767, 0.6767, -0.8667), (0.6533, -0.6533, -0.7333), (0.6767, -0.6767, -0.8667), (-0.5942, 0.5942, -0.7333), (-0.6155, 0.6155, -0.8667), (0.5942, 0.5942, -0.7333), (0.6155, 0.6155, -0.8667), (0.5942, -0.5942, -0.7333), (0.6155, -0.6155, -0.8667), (-0.5942, -0.5942, -0.7333), (-0.6155, -0.6155, -0.8667), (-0.63, -0.378, -0.6), (-0.63, 0.378, -0.6), (-0.7, 0.42, -1.0), (-0.7, -0.42, -1.0), (0.63, 0.378, -0.6), (0.63, -0.378, -0.6), (0.7, -0.42, -1.0), (0.7, 0.42, -1.0), (-0.487, -0.2922, -0.6), (-0.487, 0.2922, -0.6), (0.487, 0.2922, -0.6), (0.487, -0.2922, -0.6), (-0.487, -0.2922, -0.7), (-0.487, 0.2922, -0.7), (0.487, 0.2922, -0.7), (0.487, -0.2922, -0.7), (0.6533, -0.392, -0.7333), (0.6533, 0.392, -0.7333), (0.6767, -0.406, -0.8667), (0.6767, 0.406, -0.8667), (-0.6533, 0.392, -0.7333), (-0.6533, -0.392, -0.7333), (-0.6767, 0.406, -0.8667), (-0.6767, -0.406, -0.8667), (0.5942, -0.3565, -0.7333), (0.5942, 0.3565, -0.7333), (0.6155, -0.3693, -0.8667), (0.6155, 0.3693, -0.8667), (-0.5942, 0.3565, -0.7333), (-0.5942, -0.3565, -0.7333), (-0.6155, 0.3693, -0.8667), (-0.6155, -0.3693, -0.8667), (-0.78, -0.378, -0.6), (-0.78, 0.378, -0.6), (-0.85, 0.42, -1.0), (-0.85, -0.42, -1.0), (-0.8033, 0.392, -0.7333), (-0.8033, -0.392, -0.7333), (-0.8267, 0.406, -0.8667), (-0.8267, -0.406, -0.8667), (-0.7442, 0.3565, -0.7333), (-0.7442, -0.3565, -0.7333), (-0.7655, 0.3693, -0.8667), (-0.7655, -0.3693, -0.8667), (0.78, 0.378, -0.6), (0.78, -0.378, -0.6), (0.85, -0.42, -1.0), (0.85, 0.42, -1.0), (0.8033, -0.392, -0.7333), (0.8033, 0.392, -0.7333), (0.8267, -0.406, -0.8667), (0.8267, 0.406, -0.8667), (0.7442, -0.3565, -0.7333), (0.7442, 0.3565, -0.7333), (0.7655, -0.3693, -0.8667), (0.7655, 0.3693, -0.8667)], [], [(54, 19, 1, 34), (19, 21, 2, 1), (50, 23, 3, 38), (23, 16, 0, 3), (34, 1, 2, 39), (8, 11, 15, 12), (41, 9, 5, 33), (9, 10, 6, 5), (43, 11, 7, 37), (11, 8, 4, 7), (46, 14, 13, 45), (42, 10, 14, 46), (10, 9, 13, 14), (40, 8, 12, 44), (7, 4, 17, 22), (18, 20, 26, 24), (37, 7, 22, 48), (21, 19, 25, 27), (5, 6, 20, 18), (33, 5, 18, 52), (24, 26, 27, 25), (48, 22, 28, 56), (52, 18, 24, 60), (55, 16, 31, 63), (56, 28, 29, 58), (60, 24, 25, 62), (51, 21, 27, 59), (16, 23, 29, 31), (22, 17, 30, 28), (28, 30, 31, 29), (23, 50, 58, 29), (48, 56, 84, 80), (30, 61, 63, 31), (52, 60, 72, 68), (26, 57, 59, 27), (49, 36, 76, 81), (19, 54, 62, 25), (53, 32, 64, 69), (17, 53, 61, 30), (33, 52, 68, 65), (20, 49, 57, 26), (37, 48, 80, 77), (4, 32, 53, 17), (35, 55, 71, 67), (6, 36, 49, 20), (39, 51, 83, 79), (9, 41, 45, 13), (41, 40, 44, 45), (11, 43, 47, 15), (43, 42, 46, 47), (15, 47, 44, 12), (47, 46, 45, 44), (10, 42, 36, 6), (42, 43, 37, 36), (8, 40, 32, 4), (40, 41, 33, 32), (0, 35, 38, 3), (35, 34, 39, 38), (21, 51, 39, 2), (50, 38, 78, 82), (16, 55, 35, 0), (54, 34, 66, 70), (73, 72, 74, 75), (70, 71, 75, 74), (69, 68, 72, 73), (64, 65, 68, 69), (71, 70, 66, 67), (61, 53, 69, 73), (55, 63, 75, 71), (62, 54, 70, 74), (60, 62, 74, 72), (63, 61, 73, 75), (34, 35, 67, 66), (32, 33, 65, 64), (82, 83, 87, 86), (85, 84, 86, 87), (81, 80, 84, 85), (76, 77, 80, 81), (83, 82, 78, 79), (57, 49, 81, 85), (56, 58, 86, 84), (59, 57, 85, 87), (51, 59, 87, 83), (58, 50, 82, 86), (38, 39, 79, 78), (36, 37, 77, 76)])
me_cube_006.materials.append(mat_default)
me_cube_006.use_remesh_preserve_volume = False
me_cube_006.use_remesh_preserve_attributes = False
me_cube_006.use_mirror_vertex_groups = False
me_cube_006.update()
me_cylinder = bpy.data.meshes.new('Cylinder')
me_cylinder.from_pydata([(0.0, 0.075, -0.0125), (0.0, 0.075, 0.0125), (0.06495, 0.0375, -0.0125), (0.06495, 0.0375, 0.0125), (0.06495, -0.0375, -0.0125), (0.06495, -0.0375, 0.0125), (-6.557e-09, -0.075, -0.0125), (-6.557e-09, -0.075, 0.0125), (-0.06495, -0.0375, -0.0125), (-0.06495, -0.0375, 0.0125), (-0.06495, 0.0375, -0.0125), (-0.06495, 0.0375, 0.0125), (-7.017e-10, 0.03964, 0.03214), (0.03433, 0.01982, 0.03214), (0.03433, -0.01982, 0.03214), (-4.167e-09, -0.03964, 0.03214), (-0.03433, -0.01982, 0.03214), (-0.03433, 0.01982, 0.03214)], [], [(0, 1, 3, 2), (2, 3, 5, 4), (4, 5, 7, 6), (6, 7, 9, 8), (1, 11, 17, 12), (10, 11, 1, 0), (8, 9, 11, 10), (13, 12, 17, 16, 15, 14), (11, 9, 16, 17), (9, 7, 15, 16), (7, 5, 14, 15), (5, 3, 13, 14), (3, 1, 12, 13)])
me_cylinder.polygons.foreach_set('use_smooth', [True] * 13)
me_cylinder.materials.append(mat_default_002)
me_cylinder.use_remesh_preserve_volume = False
me_cylinder.use_remesh_preserve_attributes = False
me_cylinder.use_mirror_vertex_groups = False
me_cylinder.update()

# ---- objects
ob_emptytorus = bpy.data.objects.new('EmptyTorus', None)
ob_cube_008 = bpy.data.objects.new('Cube.008', me_cube_009)
ob_icosphere_004 = bpy.data.objects.new('Icosphere.004', me_icosphere_001)
ob_cube_007 = bpy.data.objects.new('Cube.007', me_cube_009)
ob_icosphere_003 = bpy.data.objects.new('Icosphere.003', me_icosphere_001)
ob_cube_006 = bpy.data.objects.new('Cube.006', me_cube_008)
ob_cube_005 = bpy.data.objects.new('Cube.005', me_cube_008)
ob_cube_004 = bpy.data.objects.new('Cube.004', me_cube_009)
ob_icosphere_001 = bpy.data.objects.new('Icosphere.001', me_icosphere_001)
ob_cube_003 = bpy.data.objects.new('Cube.003', me_cube_009)
ob_icosphere_002 = bpy.data.objects.new('Icosphere.002', me_icosphere_001)
ob_cube_002 = bpy.data.objects.new('Cube.002', me_cube_008)
ob_plane = bpy.data.objects.new('Plane', me_plane)
ob_torus_001 = bpy.data.objects.new('Torus.001', me_torus)
ob_icosphere = bpy.data.objects.new('Icosphere', me_icosphere)
ob_cube_001 = bpy.data.objects.new('Cube.001', me_cube_007)
ob_cube = bpy.data.objects.new('Cube', me_cube_006)
ob_lamp_001 = bpy.data.objects.new('Lamp.001', light_lamp_001)
ob_cameratarget = bpy.data.objects.new('CameraTarget', None)
ob_camera = bpy.data.objects.new('Camera', cam_camera)
ob_lamp = bpy.data.objects.new('Lamp', light_lamp)
ob_cylinder = bpy.data.objects.new('Cylinder', me_cylinder)

# ---- transforms, parenting, visibility, modifiers, constraints
ob_emptytorus.location = (-1.138e-09, -8.899e-09, 0.4054)
ob_emptytorus.scale = (0.95, 0.95, 0.95)
ob_emptytorus.empty_image_offset = (0.0, 0.0)
ob_emptytorus.lineart.crease_threshold = 0.0
ob_cube_008.location = (-0.6, -0.2, 1.2)
ob_cube_008.lineart.crease_threshold = 0.0
ob_icosphere_004.parent = ob_cube_008
ob_icosphere_004.matrix_parent_inverse = Matrix(((1.0, 0.0, 0.0, 0.6), (0.0, 1.0, 0.0, -0.0), (0.0, 0.0, 1.0, -1.2), (0.0, 0.0, 0.0, 1.0)))
ob_icosphere_004.location = (-0.7, -0.1, 0.75)
ob_icosphere_004.lineart.crease_threshold = 0.0
ob_cube_007.location = (0.6, -0.2, 1.2)
ob_cube_007.rotation_euler = (0.0, -0.0, 1.571)
ob_cube_007.lineart.crease_threshold = 0.0
ob_icosphere_003.parent = ob_cube_007
ob_icosphere_003.matrix_parent_inverse = Matrix(((1.0, 0.0, 0.0, -0.6), (0.0, 1.0, 0.0, -0.0), (0.0, 0.0, 1.0, -1.2), (0.0, 0.0, 0.0, 1.0)))
ob_icosphere_003.location = (0.5, -0.1, 0.75)
ob_icosphere_003.lineart.crease_threshold = 0.0
ob_cube_006.location = (-2.98e-08, -0.6275, -0.2)
ob_cube_006.lineart.crease_threshold = 0.0
_m = ob_cube_006.modifiers.new('Bevel.001', 'BEVEL')
_m.segments = 3
_m.limit_method = 'WEIGHT'
_m.spread = 0.0
_m = ob_cube_006.modifiers.new('Bevel', 'BEVEL')
_m.width = 0.02
_m.width_pct = 0.02
_m.segments = 3
_m.spread = 0.0
ob_cube_005.location = (0.35, -0.6275, -0.2)
ob_cube_005.lineart.crease_threshold = 0.0
_m = ob_cube_005.modifiers.new('Bevel.001', 'BEVEL')
_m.segments = 3
_m.limit_method = 'WEIGHT'
_m.spread = 0.0
_m = ob_cube_005.modifiers.new('Bevel', 'BEVEL')
_m.width = 0.02
_m.width_pct = 0.02
_m.segments = 3
_m.spread = 0.0
ob_cube_004.location = (-0.6, 0.2, 1.2)
ob_cube_004.rotation_euler = (0.0, -0.0, -1.571)
ob_cube_004.lineart.crease_threshold = 0.0
ob_icosphere_001.parent = ob_cube_004
ob_icosphere_001.matrix_parent_inverse = Matrix(((1.0, 0.0, 0.0, 0.6), (0.0, 1.0, 0.0, -0.0), (0.0, 0.0, 1.0, -1.2), (0.0, 0.0, 0.0, 1.0)))
ob_icosphere_001.location = (-0.7, -0.1, 0.75)
ob_icosphere_001.lineart.crease_threshold = 0.0
ob_cube_003.location = (0.6, 0.2, 1.2)
ob_cube_003.rotation_euler = (0.0, -0.0, -3.142)
ob_cube_003.lineart.crease_threshold = 0.0
ob_icosphere_002.parent = ob_cube_003
ob_icosphere_002.matrix_parent_inverse = Matrix(((1.0, 0.0, 0.0, -0.6), (0.0, 1.0, 0.0, -0.0), (0.0, 0.0, 1.0, -1.2), (0.0, 0.0, 0.0, 1.0)))
ob_icosphere_002.location = (0.5, -0.1, 0.75)
ob_icosphere_002.lineart.crease_threshold = 0.0
ob_cube_002.location = (-0.35, -0.6275, -0.2)
ob_cube_002.lineart.crease_threshold = 0.0
_m = ob_cube_002.modifiers.new('Bevel.001', 'BEVEL')
_m.segments = 3
_m.limit_method = 'WEIGHT'
_m.spread = 0.0
_m = ob_cube_002.modifiers.new('Bevel', 'BEVEL')
_m.width = 0.02
_m.width_pct = 0.02
_m.segments = 3
_m.spread = 0.0
ob_plane.location = (-4.553e-09, -3.56e-08, -0.1)
ob_plane.lineart.crease_threshold = 0.0
ob_torus_001.location = (-1.138e-09, -8.899e-09, 0.1554)
ob_torus_001.lineart.crease_threshold = 0.0
_m = ob_torus_001.modifiers.new('Array', 'ARRAY')
_m.count = 3
_m.constant_offset_displace = (0.0, 0.0, 0.25)
_m.use_relative_offset = False
_m.relative_offset_displace = (0.0, 0.0, 0.0)
_m.use_object_offset = True
_m.offset_object = ob_emptytorus
ob_icosphere.location = (-1.138e-09, -8.899e-09, 0.95)
ob_icosphere.lineart.crease_threshold = 0.0
ob_cube_001.location = (0.0, 0.0, 1.13)
ob_cube_001.lineart.crease_threshold = 0.0
ob_cube.location = (0.0, 0.0, 0.6)
ob_cube.lineart.crease_threshold = 0.0
_m = ob_cube.modifiers.new('Bevel.001', 'BEVEL')
_m.segments = 3
_m.limit_method = 'WEIGHT'
_m.spread = 0.0
_m = ob_cube.modifiers.new('Bevel', 'BEVEL')
_m.width = 0.02
_m.width_pct = 0.02
_m.segments = 3
_m.spread = 0.0
ob_lamp_001.location = (2.076, -1.995, 0.9039)
ob_lamp_001.rotation_euler = (0.6503, 0.05522, 1.866)
ob_lamp_001.lock_rotations_4d = False
ob_lamp_001.empty_display_type = 'ARROWS'
ob_lamp_001.color = (0.0, 0.0, 0.0, 0.0)
ob_lamp_001.lineart.crease_threshold = 0.0
ob_cameratarget.location = (0.0, 0.0, 0.0)
ob_cameratarget.empty_image_offset = (0.0, 0.0)
ob_cameratarget.lineart.crease_threshold = 0.0
ob_camera.location = (0.0, -4.0, 4.0)
ob_camera.rotation_euler = (1.109, 0.01082, 0.8149)
ob_camera.lock_rotations_4d = False
ob_camera.empty_display_type = 'ARROWS'
ob_camera.color = (0.0, 0.0, 0.0, 0.0)
ob_camera.display_type = 'WIRE'
ob_camera.lineart.crease_threshold = 0.0
_c = ob_camera.constraints.new('TRACK_TO'); _c.name = 'Track To'
_c.target = ob_cameratarget
ob_lamp.location = (-1.924, 2.005, 3.904)
ob_lamp.rotation_euler = (0.6503, 0.05522, 1.866)
ob_lamp.lock_rotations_4d = False
ob_lamp.empty_display_type = 'ARROWS'
ob_lamp.color = (0.0, 0.0, 0.0, 0.0)
ob_lamp.lineart.crease_threshold = 0.0
ob_cylinder.location = (-0.3905, 0.5554, 0.01071)
ob_cylinder.lineart.crease_threshold = 0.0
_m = ob_cylinder.modifiers.new('Array', 'ARRAY')
_m.count = 3
_m.use_constant_offset = True
_m.constant_offset_displace = (0.4, 0.0, 0.0)
_m.use_relative_offset = False
_m = ob_cylinder.modifiers.new('Array.001', 'ARRAY')
_m.use_constant_offset = True
_m.constant_offset_displace = (0.0, -1.1, 0.0)
_m.use_relative_offset = False
_m = ob_cylinder.modifiers.new('Array.002', 'ARRAY')
_m.show_render = False
_m.use_constant_offset = True
_m.constant_offset_displace = (0.8, 0.0, 0.0)
_m.use_relative_offset = False
_m = ob_cylinder.modifiers.new('Array.003', 'ARRAY')
_m.show_render = False
_m.use_constant_offset = True
_m.constant_offset_displace = (0.0, -0.8, 0.0)
_m.use_relative_offset = False

# ---- collection membership
col_collection_1.objects.link(ob_emptytorus)
col_collection_1.objects.link(ob_cube_008)
col_collection_1.objects.link(ob_icosphere_004)
col_collection_1.objects.link(ob_cube_007)
col_collection_1.objects.link(ob_icosphere_003)
col_collection_1.objects.link(ob_cube_006)
col_collection_1.objects.link(ob_cube_005)
col_collection_1.objects.link(ob_cube_004)
col_collection_1.objects.link(ob_icosphere_001)
col_collection_1.objects.link(ob_cube_003)
col_collection_1.objects.link(ob_icosphere_002)
col_collection_1.objects.link(ob_cube_002)
col_collection_1.objects.link(ob_plane)
col_collection_1.objects.link(ob_torus_001)
col_collection_1.objects.link(ob_icosphere)
col_collection_1.objects.link(ob_cube_001)
col_collection_1.objects.link(ob_cube)
col_collection_1.objects.link(ob_lamp_001)
col_collection_1.objects.link(ob_cameratarget)
col_collection_1.objects.link(ob_camera)
col_collection_1.objects.link(ob_lamp)
col_collection_1.objects.link(ob_cylinder)

# ---- scene / render settings (as saved in the file)
scene.camera = ob_camera
scene.frame_start = 1; scene.frame_end = 50; scene.frame_set(1)
scene.render.engine = 'BLENDER_EEVEE_NEXT'
scene.render.image_settings.compression = 90
scene.render.resolution_x = 48
scene.render.resolution_y = 48
scene.render.use_freestyle = True
scene.cycles.use_denoising = False
scene.cycles.samples = 10
scene.cycles.sampling_pattern = 'TABULATED_SOBOL'
scene.cycles.light_sampling_threshold = 0.0
scene.cycles.use_adaptive_sampling = False
scene.cycles.use_light_tree = False
scene.cycles.blur_glossy = 0.0
scene.cycles.pixel_filter_type = 'GAUSSIAN'
scene.cycles.sample_clamp_indirect = 0.0
scene.view_settings.view_transform = 'Standard'
bpy.context.view_layer.update()
